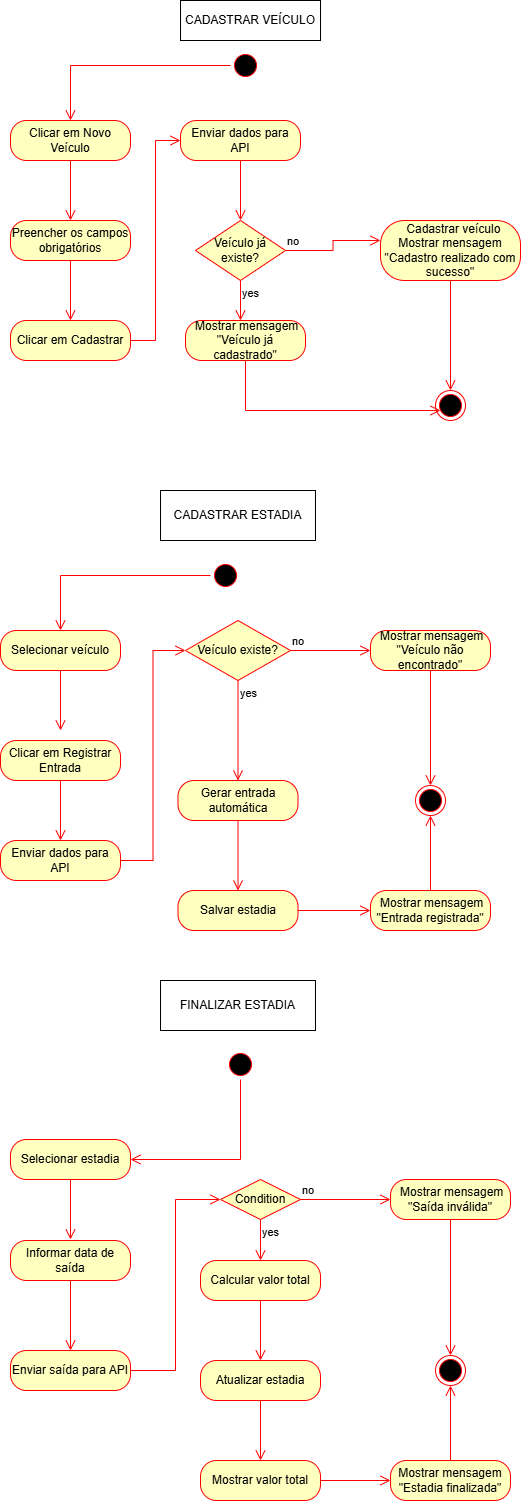

The diagram above was exported from draw.io. Its source (the exported page's mxGraphModel, read from the mxfile embedded in the PNG):
<mxGraphModel dx="1030" dy="506" grid="1" gridSize="10" guides="1" tooltips="1" connect="1" arrows="1" fold="1" page="1" pageScale="1" pageWidth="827" pageHeight="1169" math="0" shadow="0">
  <root>
    <mxCell id="0" />
    <mxCell id="1" parent="0" />
    <mxCell id="XOCA29ssnGpGjJbGpgAh-2" parent="1" style="rounded=1;whiteSpace=wrap;html=1;arcSize=40;fontColor=#000000;fillColor=#ffffc0;strokeColor=#ff0000;" value="Clicar em Novo Veículo" vertex="1">
      <mxGeometry height="40" width="120" x="150" y="150" as="geometry" />
    </mxCell>
    <mxCell id="XOCA29ssnGpGjJbGpgAh-3" edge="1" parent="1" source="XOCA29ssnGpGjJbGpgAh-2" style="edgeStyle=orthogonalEdgeStyle;html=1;verticalAlign=bottom;endArrow=open;endSize=8;strokeColor=#ff0000;rounded=0;" value="">
      <mxGeometry relative="1" as="geometry">
        <mxPoint x="210" y="250" as="targetPoint" />
      </mxGeometry>
    </mxCell>
    <mxCell id="XOCA29ssnGpGjJbGpgAh-4" parent="1" style="rounded=1;whiteSpace=wrap;html=1;arcSize=40;fontColor=#000000;fillColor=#ffffc0;strokeColor=#ff0000;" value="Preencher os campos obrigatórios" vertex="1">
      <mxGeometry height="40" width="120" x="150" y="250" as="geometry" />
    </mxCell>
    <mxCell id="XOCA29ssnGpGjJbGpgAh-5" edge="1" parent="1" source="XOCA29ssnGpGjJbGpgAh-4" style="edgeStyle=orthogonalEdgeStyle;html=1;verticalAlign=bottom;endArrow=open;endSize=8;strokeColor=#ff0000;rounded=0;" value="">
      <mxGeometry relative="1" as="geometry">
        <mxPoint x="210" y="350" as="targetPoint" />
      </mxGeometry>
    </mxCell>
    <mxCell id="XOCA29ssnGpGjJbGpgAh-6" parent="1" style="rounded=1;whiteSpace=wrap;html=1;arcSize=40;fontColor=#000000;fillColor=#ffffc0;strokeColor=#ff0000;" value="Clicar em Cadastrar" vertex="1">
      <mxGeometry height="40" width="120" x="150" y="350" as="geometry" />
    </mxCell>
    <mxCell id="XOCA29ssnGpGjJbGpgAh-7" edge="1" parent="1" source="XOCA29ssnGpGjJbGpgAh-6" style="edgeStyle=orthogonalEdgeStyle;html=1;verticalAlign=bottom;endArrow=open;endSize=8;strokeColor=#ff0000;rounded=0;entryX=0;entryY=0.5;entryDx=0;entryDy=0;exitX=1;exitY=0.5;exitDx=0;exitDy=0;" target="XOCA29ssnGpGjJbGpgAh-8" value="">
      <mxGeometry relative="1" as="geometry">
        <mxPoint x="260" y="360" as="sourcePoint" />
        <mxPoint x="310" y="170" as="targetPoint" />
      </mxGeometry>
    </mxCell>
    <mxCell id="XOCA29ssnGpGjJbGpgAh-8" parent="1" style="rounded=1;whiteSpace=wrap;html=1;arcSize=40;fontColor=#000000;fillColor=#ffffc0;strokeColor=#ff0000;" value="Enviar dados para API" vertex="1">
      <mxGeometry height="40" width="120" x="320" y="150" as="geometry" />
    </mxCell>
    <mxCell id="XOCA29ssnGpGjJbGpgAh-9" edge="1" parent="1" source="XOCA29ssnGpGjJbGpgAh-8" style="edgeStyle=orthogonalEdgeStyle;html=1;verticalAlign=bottom;endArrow=open;endSize=8;strokeColor=#ff0000;rounded=0;" value="">
      <mxGeometry relative="1" as="geometry">
        <mxPoint x="380" y="250" as="targetPoint" />
      </mxGeometry>
    </mxCell>
    <mxCell id="XOCA29ssnGpGjJbGpgAh-10" parent="1" style="rhombus;whiteSpace=wrap;html=1;fontColor=#000000;fillColor=#ffffc0;strokeColor=#ff0000;" value="Veículo já existe?" vertex="1">
      <mxGeometry height="60" width="90" x="335" y="250" as="geometry" />
    </mxCell>
    <mxCell id="XOCA29ssnGpGjJbGpgAh-11" edge="1" parent="1" source="XOCA29ssnGpGjJbGpgAh-10" style="edgeStyle=orthogonalEdgeStyle;html=1;align=left;verticalAlign=bottom;endArrow=open;endSize=8;strokeColor=#ff0000;rounded=0;" value="no">
      <mxGeometry relative="1" x="-1" as="geometry">
        <mxPoint x="520" y="270" as="targetPoint" />
      </mxGeometry>
    </mxCell>
    <mxCell id="XOCA29ssnGpGjJbGpgAh-12" edge="1" parent="1" source="XOCA29ssnGpGjJbGpgAh-10" style="edgeStyle=orthogonalEdgeStyle;html=1;align=left;verticalAlign=top;endArrow=open;endSize=8;strokeColor=#ff0000;rounded=0;" value="yes">
      <mxGeometry relative="1" x="-1" as="geometry">
        <mxPoint x="380" y="350" as="targetPoint" />
      </mxGeometry>
    </mxCell>
    <mxCell id="XOCA29ssnGpGjJbGpgAh-13" parent="1" style="rounded=1;whiteSpace=wrap;html=1;arcSize=40;fontColor=#000000;fillColor=#ffffc0;strokeColor=#ff0000;" value="&amp;nbsp;Mostrar mensagem&lt;div&gt;&quot;Veículo já cadastrado&quot;&lt;/div&gt;" vertex="1">
      <mxGeometry height="40" width="120" x="325" y="350" as="geometry" />
    </mxCell>
    <mxCell id="XOCA29ssnGpGjJbGpgAh-14" edge="1" parent="1" source="XOCA29ssnGpGjJbGpgAh-13" style="edgeStyle=orthogonalEdgeStyle;html=1;verticalAlign=bottom;endArrow=open;endSize=8;strokeColor=#ff0000;rounded=0;" value="">
      <mxGeometry relative="1" as="geometry">
        <Array as="points">
          <mxPoint x="385" y="440" />
          <mxPoint x="385" y="440" />
        </Array>
        <mxPoint x="580" y="440" as="targetPoint" />
      </mxGeometry>
    </mxCell>
    <mxCell id="XOCA29ssnGpGjJbGpgAh-15" parent="1" style="rounded=1;whiteSpace=wrap;html=1;arcSize=40;fontColor=#000000;fillColor=#ffffc0;strokeColor=#ff0000;" value="&amp;nbsp; Cadastrar veículo&lt;br&gt;        Mostrar mensagem&lt;br&gt;        &quot;Cadastro realizado com sucesso&quot;" vertex="1">
      <mxGeometry height="60" width="140" x="520" y="250" as="geometry" />
    </mxCell>
    <mxCell id="XOCA29ssnGpGjJbGpgAh-16" edge="1" parent="1" source="XOCA29ssnGpGjJbGpgAh-15" style="edgeStyle=orthogonalEdgeStyle;html=1;verticalAlign=bottom;endArrow=open;endSize=8;strokeColor=#ff0000;rounded=0;" value="">
      <mxGeometry relative="1" as="geometry">
        <mxPoint x="590" y="420" as="targetPoint" />
      </mxGeometry>
    </mxCell>
    <mxCell id="XOCA29ssnGpGjJbGpgAh-19" parent="1" style="ellipse;html=1;shape=endState;fillColor=#000000;strokeColor=#ff0000;" value="" vertex="1">
      <mxGeometry height="30" width="30" x="575" y="420" as="geometry" />
    </mxCell>
    <mxCell id="XOCA29ssnGpGjJbGpgAh-22" parent="1" style="ellipse;html=1;shape=startState;fillColor=#000000;strokeColor=#ff0000;" value="" vertex="1">
      <mxGeometry height="30" width="30" x="370" y="80" as="geometry" />
    </mxCell>
    <mxCell id="XOCA29ssnGpGjJbGpgAh-23" edge="1" parent="1" source="XOCA29ssnGpGjJbGpgAh-22" style="edgeStyle=orthogonalEdgeStyle;html=1;verticalAlign=bottom;endArrow=open;endSize=8;strokeColor=#ff0000;rounded=0;entryX=0.5;entryY=0;entryDx=0;entryDy=0;" target="XOCA29ssnGpGjJbGpgAh-2" value="">
      <mxGeometry relative="1" as="geometry">
        <mxPoint x="430" y="140" as="targetPoint" />
      </mxGeometry>
    </mxCell>
    <mxCell id="XOCA29ssnGpGjJbGpgAh-24" parent="1" style="rounded=0;whiteSpace=wrap;html=1;" value="CADASTRAR VEÍCULO" vertex="1">
      <mxGeometry height="40" width="140" x="320" y="30" as="geometry" />
    </mxCell>
    <mxCell id="XOCA29ssnGpGjJbGpgAh-25" parent="1" style="rounded=0;whiteSpace=wrap;html=1;" value="CADASTRAR ESTADIA" vertex="1">
      <mxGeometry height="50" width="155" x="300" y="520" as="geometry" />
    </mxCell>
    <mxCell id="XOCA29ssnGpGjJbGpgAh-26" parent="1" style="ellipse;html=1;shape=startState;fillColor=#000000;strokeColor=#ff0000;" value="" vertex="1">
      <mxGeometry height="30" width="30" x="350" y="590" as="geometry" />
    </mxCell>
    <mxCell id="XOCA29ssnGpGjJbGpgAh-27" edge="1" parent="1" source="XOCA29ssnGpGjJbGpgAh-26" style="edgeStyle=orthogonalEdgeStyle;html=1;verticalAlign=bottom;endArrow=open;endSize=8;strokeColor=#ff0000;rounded=0;entryX=0.5;entryY=0;entryDx=0;entryDy=0;" target="XOCA29ssnGpGjJbGpgAh-28" value="">
      <mxGeometry relative="1" as="geometry">
        <mxPoint x="365" y="680" as="targetPoint" />
      </mxGeometry>
    </mxCell>
    <mxCell id="XOCA29ssnGpGjJbGpgAh-28" parent="1" style="rounded=1;whiteSpace=wrap;html=1;arcSize=40;fontColor=#000000;fillColor=#ffffc0;strokeColor=#ff0000;" value="Selecionar veículo" vertex="1">
      <mxGeometry height="40" width="120" x="140" y="660" as="geometry" />
    </mxCell>
    <mxCell id="XOCA29ssnGpGjJbGpgAh-29" edge="1" parent="1" source="XOCA29ssnGpGjJbGpgAh-28" style="edgeStyle=orthogonalEdgeStyle;html=1;verticalAlign=bottom;endArrow=open;endSize=8;strokeColor=#ff0000;rounded=0;" value="">
      <mxGeometry relative="1" as="geometry">
        <mxPoint x="200" y="760" as="targetPoint" />
      </mxGeometry>
    </mxCell>
    <mxCell id="XOCA29ssnGpGjJbGpgAh-30" parent="1" style="rounded=1;whiteSpace=wrap;html=1;arcSize=40;fontColor=#000000;fillColor=#ffffc0;strokeColor=#ff0000;" value="Clicar em Registrar Entrada" vertex="1">
      <mxGeometry height="40" width="120" x="140" y="770" as="geometry" />
    </mxCell>
    <mxCell id="XOCA29ssnGpGjJbGpgAh-31" edge="1" parent="1" source="XOCA29ssnGpGjJbGpgAh-30" style="edgeStyle=orthogonalEdgeStyle;html=1;verticalAlign=bottom;endArrow=open;endSize=8;strokeColor=#ff0000;rounded=0;" value="">
      <mxGeometry relative="1" as="geometry">
        <mxPoint x="200" y="870" as="targetPoint" />
      </mxGeometry>
    </mxCell>
    <mxCell id="XOCA29ssnGpGjJbGpgAh-32" parent="1" style="rounded=1;whiteSpace=wrap;html=1;arcSize=40;fontColor=#000000;fillColor=#ffffc0;strokeColor=#ff0000;" value="Enviar dados para API" vertex="1">
      <mxGeometry height="40" width="120" x="140" y="870" as="geometry" />
    </mxCell>
    <mxCell id="XOCA29ssnGpGjJbGpgAh-33" edge="1" parent="1" source="XOCA29ssnGpGjJbGpgAh-32" style="edgeStyle=orthogonalEdgeStyle;html=1;verticalAlign=bottom;endArrow=open;endSize=8;strokeColor=#ff0000;rounded=0;entryX=0;entryY=0.5;entryDx=0;entryDy=0;" target="XOCA29ssnGpGjJbGpgAh-34" value="">
      <mxGeometry relative="1" as="geometry">
        <mxPoint x="200" y="970" as="targetPoint" />
      </mxGeometry>
    </mxCell>
    <mxCell id="XOCA29ssnGpGjJbGpgAh-34" parent="1" style="rhombus;whiteSpace=wrap;html=1;fontColor=#000000;fillColor=#ffffc0;strokeColor=#ff0000;" value="Veículo existe?" vertex="1">
      <mxGeometry height="60" width="105" x="325" y="650" as="geometry" />
    </mxCell>
    <mxCell id="XOCA29ssnGpGjJbGpgAh-35" edge="1" parent="1" source="XOCA29ssnGpGjJbGpgAh-34" style="edgeStyle=orthogonalEdgeStyle;html=1;align=left;verticalAlign=bottom;endArrow=open;endSize=8;strokeColor=#ff0000;rounded=0;entryX=0;entryY=0.5;entryDx=0;entryDy=0;" target="XOCA29ssnGpGjJbGpgAh-42" value="no">
      <mxGeometry relative="1" x="-1" as="geometry">
        <mxPoint x="505" y="730" as="targetPoint" />
      </mxGeometry>
    </mxCell>
    <mxCell id="XOCA29ssnGpGjJbGpgAh-36" edge="1" parent="1" source="XOCA29ssnGpGjJbGpgAh-34" style="edgeStyle=orthogonalEdgeStyle;html=1;align=left;verticalAlign=top;endArrow=open;endSize=8;strokeColor=#ff0000;rounded=0;entryX=0.5;entryY=0;entryDx=0;entryDy=0;" target="XOCA29ssnGpGjJbGpgAh-40" value="yes">
      <mxGeometry relative="1" x="-1" as="geometry">
        <mxPoint x="365" y="810" as="targetPoint" />
      </mxGeometry>
    </mxCell>
    <mxCell id="XOCA29ssnGpGjJbGpgAh-40" parent="1" style="rounded=1;whiteSpace=wrap;html=1;arcSize=40;fontColor=#000000;fillColor=#ffffc0;strokeColor=#ff0000;" value=" Gerar entrada automática" vertex="1">
      <mxGeometry height="40" width="120" x="317.5" y="810" as="geometry" />
    </mxCell>
    <mxCell id="XOCA29ssnGpGjJbGpgAh-41" edge="1" parent="1" source="XOCA29ssnGpGjJbGpgAh-40" style="edgeStyle=orthogonalEdgeStyle;html=1;verticalAlign=bottom;endArrow=open;endSize=8;strokeColor=#ff0000;rounded=0;entryX=0.5;entryY=0;entryDx=0;entryDy=0;" target="XOCA29ssnGpGjJbGpgAh-44" value="">
      <mxGeometry relative="1" as="geometry">
        <mxPoint x="383" y="910" as="targetPoint" />
      </mxGeometry>
    </mxCell>
    <mxCell id="XOCA29ssnGpGjJbGpgAh-42" parent="1" style="rounded=1;whiteSpace=wrap;html=1;arcSize=40;fontColor=#000000;fillColor=#ffffc0;strokeColor=#ff0000;" value="&amp;nbsp;Mostrar mensagem&lt;div&gt;&quot;Veículo não encontrado&quot;&lt;/div&gt;" vertex="1">
      <mxGeometry height="40" width="120" x="510" y="660" as="geometry" />
    </mxCell>
    <mxCell id="XOCA29ssnGpGjJbGpgAh-43" edge="1" parent="1" source="XOCA29ssnGpGjJbGpgAh-42" style="edgeStyle=orthogonalEdgeStyle;html=1;verticalAlign=bottom;endArrow=open;endSize=8;strokeColor=#ff0000;rounded=0;entryX=0.5;entryY=0;entryDx=0;entryDy=0;" target="XOCA29ssnGpGjJbGpgAh-49" value="">
      <mxGeometry relative="1" as="geometry">
        <mxPoint x="570" y="770" as="targetPoint" />
      </mxGeometry>
    </mxCell>
    <mxCell id="XOCA29ssnGpGjJbGpgAh-44" parent="1" style="rounded=1;whiteSpace=wrap;html=1;arcSize=40;fontColor=#000000;fillColor=#ffffc0;strokeColor=#ff0000;" value="Salvar estadia" vertex="1">
      <mxGeometry height="40" width="120" x="317.5" y="920" as="geometry" />
    </mxCell>
    <mxCell id="XOCA29ssnGpGjJbGpgAh-45" edge="1" parent="1" source="XOCA29ssnGpGjJbGpgAh-44" style="edgeStyle=orthogonalEdgeStyle;html=1;verticalAlign=bottom;endArrow=open;endSize=8;strokeColor=#ff0000;rounded=0;entryX=0;entryY=0.5;entryDx=0;entryDy=0;" target="XOCA29ssnGpGjJbGpgAh-46" value="">
      <mxGeometry relative="1" as="geometry">
        <mxPoint x="383" y="1020" as="targetPoint" />
      </mxGeometry>
    </mxCell>
    <mxCell id="XOCA29ssnGpGjJbGpgAh-46" parent="1" style="rounded=1;whiteSpace=wrap;html=1;arcSize=40;fontColor=#000000;fillColor=#ffffc0;strokeColor=#ff0000;" value="&amp;nbsp;Mostrar mensagem&lt;br&gt;        &quot;Entrada registrada&quot;" vertex="1">
      <mxGeometry height="40" width="120" x="510" y="920" as="geometry" />
    </mxCell>
    <mxCell id="XOCA29ssnGpGjJbGpgAh-47" edge="1" parent="1" source="XOCA29ssnGpGjJbGpgAh-46" style="edgeStyle=orthogonalEdgeStyle;html=1;verticalAlign=bottom;endArrow=open;endSize=8;strokeColor=#ff0000;rounded=0;entryX=0.5;entryY=1;entryDx=0;entryDy=0;" target="XOCA29ssnGpGjJbGpgAh-49" value="">
      <mxGeometry relative="1" as="geometry">
        <mxPoint x="545" y="1010" as="targetPoint" />
      </mxGeometry>
    </mxCell>
    <mxCell id="XOCA29ssnGpGjJbGpgAh-49" parent="1" style="ellipse;html=1;shape=endState;fillColor=#000000;strokeColor=#ff0000;" value="" vertex="1">
      <mxGeometry height="30" width="30" x="555" y="815" as="geometry" />
    </mxCell>
    <mxCell id="XOCA29ssnGpGjJbGpgAh-51" parent="1" style="rounded=0;whiteSpace=wrap;html=1;" value="FINALIZAR ESTADIA" vertex="1">
      <mxGeometry height="50" width="155" x="300" y="1010" as="geometry" />
    </mxCell>
    <mxCell id="XOCA29ssnGpGjJbGpgAh-52" parent="1" style="ellipse;html=1;shape=startState;fillColor=#000000;strokeColor=#ff0000;" value="" vertex="1">
      <mxGeometry height="30" width="30" x="365" y="1079" as="geometry" />
    </mxCell>
    <mxCell id="XOCA29ssnGpGjJbGpgAh-53" edge="1" parent="1" source="XOCA29ssnGpGjJbGpgAh-52" style="edgeStyle=orthogonalEdgeStyle;html=1;verticalAlign=bottom;endArrow=open;endSize=8;strokeColor=#ff0000;rounded=0;entryX=1;entryY=0.5;entryDx=0;entryDy=0;" target="XOCA29ssnGpGjJbGpgAh-54" value="">
      <mxGeometry relative="1" as="geometry">
        <Array as="points">
          <mxPoint x="380" y="1189" />
        </Array>
        <mxPoint x="380" y="1169" as="targetPoint" />
      </mxGeometry>
    </mxCell>
    <mxCell id="XOCA29ssnGpGjJbGpgAh-54" parent="1" style="rounded=1;whiteSpace=wrap;html=1;arcSize=40;fontColor=#000000;fillColor=#ffffc0;strokeColor=#ff0000;" value="Selecionar estadia" vertex="1">
      <mxGeometry height="40" width="120" x="150" y="1169" as="geometry" />
    </mxCell>
    <mxCell id="XOCA29ssnGpGjJbGpgAh-55" edge="1" parent="1" source="XOCA29ssnGpGjJbGpgAh-54" style="edgeStyle=orthogonalEdgeStyle;html=1;verticalAlign=bottom;endArrow=open;endSize=8;strokeColor=#ff0000;rounded=0;" value="">
      <mxGeometry relative="1" as="geometry">
        <mxPoint x="210" y="1269" as="targetPoint" />
      </mxGeometry>
    </mxCell>
    <mxCell id="XOCA29ssnGpGjJbGpgAh-56" parent="1" style="rounded=1;whiteSpace=wrap;html=1;arcSize=40;fontColor=#000000;fillColor=#ffffc0;strokeColor=#ff0000;" value="Informar data de saída" vertex="1">
      <mxGeometry height="40" width="120" x="150" y="1270" as="geometry" />
    </mxCell>
    <mxCell id="XOCA29ssnGpGjJbGpgAh-57" edge="1" parent="1" source="XOCA29ssnGpGjJbGpgAh-56" style="edgeStyle=orthogonalEdgeStyle;html=1;verticalAlign=bottom;endArrow=open;endSize=8;strokeColor=#ff0000;rounded=0;entryX=0.5;entryY=0;entryDx=0;entryDy=0;" target="XOCA29ssnGpGjJbGpgAh-58" value="">
      <mxGeometry relative="1" as="geometry">
        <mxPoint x="210" y="1370" as="targetPoint" />
      </mxGeometry>
    </mxCell>
    <mxCell id="XOCA29ssnGpGjJbGpgAh-58" parent="1" style="rounded=1;whiteSpace=wrap;html=1;arcSize=40;fontColor=#000000;fillColor=#ffffc0;strokeColor=#ff0000;" value="Enviar saída para API" vertex="1">
      <mxGeometry height="40" width="120" x="150" y="1380" as="geometry" />
    </mxCell>
    <mxCell id="XOCA29ssnGpGjJbGpgAh-59" edge="1" parent="1" source="XOCA29ssnGpGjJbGpgAh-58" style="edgeStyle=orthogonalEdgeStyle;html=1;verticalAlign=bottom;endArrow=open;endSize=8;strokeColor=#ff0000;rounded=0;entryX=0;entryY=0.5;entryDx=0;entryDy=0;" target="XOCA29ssnGpGjJbGpgAh-60" value="">
      <mxGeometry relative="1" as="geometry">
        <mxPoint x="210" y="1480" as="targetPoint" />
      </mxGeometry>
    </mxCell>
    <mxCell id="XOCA29ssnGpGjJbGpgAh-60" parent="1" style="rhombus;whiteSpace=wrap;html=1;fontColor=#000000;fillColor=#ffffc0;strokeColor=#ff0000;" value="Condition" vertex="1">
      <mxGeometry height="40" width="80" x="360" y="1209" as="geometry" />
    </mxCell>
    <mxCell id="XOCA29ssnGpGjJbGpgAh-61" edge="1" parent="1" source="XOCA29ssnGpGjJbGpgAh-60" style="edgeStyle=orthogonalEdgeStyle;html=1;align=left;verticalAlign=bottom;endArrow=open;endSize=8;strokeColor=#ff0000;rounded=0;entryX=0;entryY=0.5;entryDx=0;entryDy=0;" target="XOCA29ssnGpGjJbGpgAh-66" value="no">
      <mxGeometry relative="1" x="-1" as="geometry">
        <mxPoint x="540" y="1210" as="targetPoint" />
      </mxGeometry>
    </mxCell>
    <mxCell id="XOCA29ssnGpGjJbGpgAh-62" edge="1" parent="1" source="XOCA29ssnGpGjJbGpgAh-60" style="edgeStyle=orthogonalEdgeStyle;html=1;align=left;verticalAlign=top;endArrow=open;endSize=8;strokeColor=#ff0000;rounded=0;" value="yes">
      <mxGeometry relative="1" x="-1" as="geometry">
        <mxPoint x="400" y="1290" as="targetPoint" />
      </mxGeometry>
    </mxCell>
    <mxCell id="XOCA29ssnGpGjJbGpgAh-64" parent="1" style="rounded=1;whiteSpace=wrap;html=1;arcSize=40;fontColor=#000000;fillColor=#ffffc0;strokeColor=#ff0000;" value=" Calcular valor total" vertex="1">
      <mxGeometry height="40" width="120" x="340" y="1290" as="geometry" />
    </mxCell>
    <mxCell id="XOCA29ssnGpGjJbGpgAh-65" edge="1" parent="1" source="XOCA29ssnGpGjJbGpgAh-64" style="edgeStyle=orthogonalEdgeStyle;html=1;verticalAlign=bottom;endArrow=open;endSize=8;strokeColor=#ff0000;rounded=0;" value="">
      <mxGeometry relative="1" as="geometry">
        <mxPoint x="400" y="1390" as="targetPoint" />
      </mxGeometry>
    </mxCell>
    <mxCell id="XOCA29ssnGpGjJbGpgAh-66" parent="1" style="rounded=1;whiteSpace=wrap;html=1;arcSize=40;fontColor=#000000;fillColor=#ffffc0;strokeColor=#ff0000;" value="&amp;nbsp;Mostrar mensagem&lt;br&gt;&quot;Saída inválida&quot;" vertex="1">
      <mxGeometry height="40" width="120" x="530" y="1209" as="geometry" />
    </mxCell>
    <mxCell id="XOCA29ssnGpGjJbGpgAh-67" edge="1" parent="1" source="XOCA29ssnGpGjJbGpgAh-66" style="edgeStyle=orthogonalEdgeStyle;html=1;verticalAlign=bottom;endArrow=open;endSize=8;strokeColor=#ff0000;rounded=0;entryX=0.5;entryY=0;entryDx=0;entryDy=0;" target="XOCA29ssnGpGjJbGpgAh-74" value="">
      <mxGeometry relative="1" as="geometry">
        <mxPoint x="600" y="1300" as="targetPoint" />
      </mxGeometry>
    </mxCell>
    <mxCell id="XOCA29ssnGpGjJbGpgAh-68" parent="1" style="rounded=1;whiteSpace=wrap;html=1;arcSize=40;fontColor=#000000;fillColor=#ffffc0;strokeColor=#ff0000;" value="  Atualizar estadia" vertex="1">
      <mxGeometry height="40" width="120" x="340" y="1390" as="geometry" />
    </mxCell>
    <mxCell id="XOCA29ssnGpGjJbGpgAh-69" edge="1" parent="1" source="XOCA29ssnGpGjJbGpgAh-68" style="edgeStyle=orthogonalEdgeStyle;html=1;verticalAlign=bottom;endArrow=open;endSize=8;strokeColor=#ff0000;rounded=0;" value="">
      <mxGeometry relative="1" as="geometry">
        <mxPoint x="400" y="1490" as="targetPoint" />
      </mxGeometry>
    </mxCell>
    <mxCell id="XOCA29ssnGpGjJbGpgAh-70" parent="1" style="rounded=1;whiteSpace=wrap;html=1;arcSize=40;fontColor=#000000;fillColor=#ffffc0;strokeColor=#ff0000;" value=" Mostrar valor total" vertex="1">
      <mxGeometry height="40" width="120" x="340" y="1490" as="geometry" />
    </mxCell>
    <mxCell id="XOCA29ssnGpGjJbGpgAh-71" edge="1" parent="1" source="XOCA29ssnGpGjJbGpgAh-70" style="edgeStyle=orthogonalEdgeStyle;html=1;verticalAlign=bottom;endArrow=open;endSize=8;strokeColor=#ff0000;rounded=0;entryX=0;entryY=0.5;entryDx=0;entryDy=0;" target="XOCA29ssnGpGjJbGpgAh-72" value="">
      <mxGeometry relative="1" as="geometry">
        <Array as="points">
          <mxPoint x="400" y="1510" />
        </Array>
        <mxPoint x="400" y="1590" as="targetPoint" />
      </mxGeometry>
    </mxCell>
    <mxCell id="XOCA29ssnGpGjJbGpgAh-72" parent="1" style="rounded=1;whiteSpace=wrap;html=1;arcSize=40;fontColor=#000000;fillColor=#ffffc0;strokeColor=#ff0000;" value="Mostrar mensagem&lt;br&gt;        &quot;Estadia finalizada&quot;" vertex="1">
      <mxGeometry height="40" width="120" x="530" y="1490" as="geometry" />
    </mxCell>
    <mxCell id="XOCA29ssnGpGjJbGpgAh-73" edge="1" parent="1" source="XOCA29ssnGpGjJbGpgAh-72" style="edgeStyle=orthogonalEdgeStyle;html=1;verticalAlign=bottom;endArrow=open;endSize=8;strokeColor=#ff0000;rounded=0;entryX=0.5;entryY=1;entryDx=0;entryDy=0;" target="XOCA29ssnGpGjJbGpgAh-74" value="">
      <mxGeometry relative="1" as="geometry">
        <mxPoint x="580" y="1590" as="targetPoint" />
      </mxGeometry>
    </mxCell>
    <mxCell id="XOCA29ssnGpGjJbGpgAh-74" parent="1" style="ellipse;html=1;shape=endState;fillColor=#000000;strokeColor=#ff0000;" value="" vertex="1">
      <mxGeometry height="30" width="30" x="575" y="1385" as="geometry" />
    </mxCell>
  </root>
</mxGraphModel>